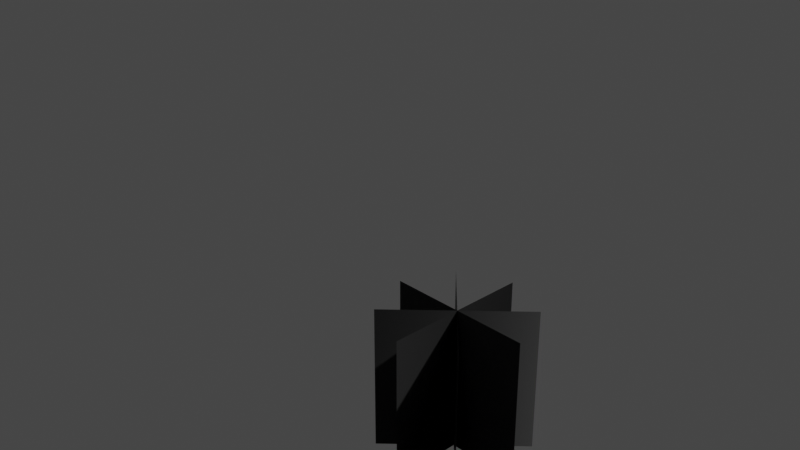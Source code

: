 # Source: linden_tree.blend  (saved by Blender 3.6.11; exported with 4.5.12 LTS)
import bpy
from mathutils import Matrix  # noqa: F401  (used for matrix-valued properties, if any)

bpy.ops.wm.read_factory_settings(use_empty=True)
scene = bpy.context.scene
scene.name = 'Scene'

# ---- collections
col_collection = bpy.data.collections.new('Collection'); scene.collection.children.link(col_collection)

# ---- images (referenced by path relative to the original .blend; pixels are not part of the script)
import os
ASSET_DIR = os.environ.get("B2B_ASSET_DIR", "")  # directory of the original .blend (textures are referenced by path, not embedded)
HERE = os.path.dirname(os.path.abspath(__file__))  # packed textures are extracted next to this script under _unpacked/

def load_image(name, relpath, width, height, colorspace="sRGB"):
    """Load a texture the original file referenced (path relative to the .blend, or extracted next to this script)."""
    p = next((c for c in (os.path.join(HERE, relpath), os.path.join(ASSET_DIR, relpath)) if relpath and os.path.exists(c)), "")
    if p:
        img = bpy.data.images.load(p, check_existing=True)
        img.name = name
    else:  # same state as the original file: an image datablock whose file is absent (Cycles renders it pink)
        img = bpy.data.images.new(name, width, height)
        img.source = "FILE"
        img.filepath = "//" + (relpath or name)
    img.colorspace_settings.name = colorspace
    return img
img_linden_tree_512_png = load_image('linden_tree_512.png', 'sprites/linden_tree_512.png', 1024, 1024, 'sRGB')
img_linden_tree_512_png_001 = load_image('linden_tree_512.png.001', 'sprites/linden_tree_512.png', 1024, 1024, 'sRGB')
img_linden_tree_512_png_002 = load_image('linden_tree_512.png.002', 'sprites/linden_tree_512.png', 1024, 1024, 'sRGB')
img_linden_tree_512_png_003 = load_image('linden_tree_512.png.003', 'sprites/linden_tree_512.png', 1024, 1024, 'sRGB')

# ---- materials (node trees are filled in below, after node groups)
mat_linden_tree = bpy.data.materials.new('linden_tree')
mat_linden_tree.surface_render_method = 'BLENDED'
mat_linden_tree.blend_method = 'BLEND'
mat_linden_tree.use_transparent_shadow = False
mat_linden_tree_001 = bpy.data.materials.new('linden_tree.001')
mat_linden_tree_001.surface_render_method = 'BLENDED'
mat_linden_tree_001.blend_method = 'BLEND'
mat_linden_tree_001.use_transparent_shadow = False
mat_linden_tree_002 = bpy.data.materials.new('linden_tree.002')
mat_linden_tree_002.surface_render_method = 'BLENDED'
mat_linden_tree_002.blend_method = 'BLEND'
mat_linden_tree_002.use_transparent_shadow = False
mat_linden_tree_003 = bpy.data.materials.new('linden_tree.003')
mat_linden_tree_003.surface_render_method = 'BLENDED'
mat_linden_tree_003.blend_method = 'BLEND'
mat_linden_tree_003.use_transparent_shadow = False

# ---- material node trees
mat_linden_tree.use_nodes = True; mat_linden_tree.node_tree.nodes.clear()
_N = mat_linden_tree.node_tree.nodes; _L = mat_linden_tree.node_tree.links
n0 = _N.new('ShaderNodeBsdfPrincipled'); n0.name = 'Principled BSDF'; n0.location = (10, 300)
n0.distribution = 'GGX'
n0.subsurface_method = 'RANDOM_WALK_SKIN'
n0.inputs[3].default_value = 1.45
n0.inputs[27].default_value = (0.0, 0.0, 0.0, 1.0)
n0.inputs[28].default_value = 1.0
n1 = _N.new('ShaderNodeOutputMaterial'); n1.name = 'Material Output'; n1.location = (300, 300)
n2 = _N.new('ShaderNodeTexImage'); n2.name = 'Image Texture'; n2.location = (-280, 275)
n2.image = img_linden_tree_512_png
n3 = _N.new('ShaderNodeTexCoord'); n3.name = 'Texture Coordinate'; n3.location = (-190, -275)
_L.new(n0.outputs[0], n1.inputs[0])
_L.new(n2.outputs[0], n0.inputs[0])
_L.new(n3.outputs[1], n0.inputs[5])
n1.is_active_output = True
mat_linden_tree_001.use_nodes = True; mat_linden_tree_001.node_tree.nodes.clear()
_N = mat_linden_tree_001.node_tree.nodes; _L = mat_linden_tree_001.node_tree.links
n0 = _N.new('ShaderNodeBsdfPrincipled'); n0.name = 'Principled BSDF'; n0.location = (10, 300)
n0.distribution = 'GGX'
n0.subsurface_method = 'RANDOM_WALK_SKIN'
n0.inputs[3].default_value = 1.45
n0.inputs[27].default_value = (0.0, 0.0, 0.0, 1.0)
n0.inputs[28].default_value = 1.0
n1 = _N.new('ShaderNodeOutputMaterial'); n1.name = 'Material Output'; n1.location = (300, 300)
n2 = _N.new('ShaderNodeTexImage'); n2.name = 'Image Texture'; n2.location = (-280, 275)
n2.image = img_linden_tree_512_png_001
n3 = _N.new('ShaderNodeTexCoord'); n3.name = 'Texture Coordinate'; n3.location = (-190, -275)
_L.new(n0.outputs[0], n1.inputs[0])
_L.new(n2.outputs[0], n0.inputs[0])
_L.new(n3.outputs[1], n0.inputs[5])
n1.is_active_output = True
mat_linden_tree_002.use_nodes = True; mat_linden_tree_002.node_tree.nodes.clear()
_N = mat_linden_tree_002.node_tree.nodes; _L = mat_linden_tree_002.node_tree.links
n0 = _N.new('ShaderNodeBsdfPrincipled'); n0.name = 'Principled BSDF'; n0.location = (10, 300)
n0.distribution = 'GGX'
n0.subsurface_method = 'RANDOM_WALK_SKIN'
n0.inputs[3].default_value = 1.45
n0.inputs[27].default_value = (0.0, 0.0, 0.0, 1.0)
n0.inputs[28].default_value = 1.0
n1 = _N.new('ShaderNodeOutputMaterial'); n1.name = 'Material Output'; n1.location = (300, 300)
n2 = _N.new('ShaderNodeTexImage'); n2.name = 'Image Texture'; n2.location = (-280, 275)
n2.image = img_linden_tree_512_png_002
n3 = _N.new('ShaderNodeTexCoord'); n3.name = 'Texture Coordinate'; n3.location = (-190, -275)
_L.new(n0.outputs[0], n1.inputs[0])
_L.new(n2.outputs[0], n0.inputs[0])
_L.new(n3.outputs[1], n0.inputs[5])
n1.is_active_output = True
mat_linden_tree_003.use_nodes = True; mat_linden_tree_003.node_tree.nodes.clear()
_N = mat_linden_tree_003.node_tree.nodes; _L = mat_linden_tree_003.node_tree.links
n0 = _N.new('ShaderNodeBsdfPrincipled'); n0.name = 'Principled BSDF'; n0.location = (10, 300)
n0.distribution = 'GGX'
n0.subsurface_method = 'RANDOM_WALK_SKIN'
n0.inputs[3].default_value = 1.45
n0.inputs[27].default_value = (0.0, 0.0, 0.0, 1.0)
n0.inputs[28].default_value = 1.0
n1 = _N.new('ShaderNodeOutputMaterial'); n1.name = 'Material Output'; n1.location = (300, 300)
n2 = _N.new('ShaderNodeTexImage'); n2.name = 'Image Texture'; n2.location = (-280, 275)
n2.image = img_linden_tree_512_png_003
n3 = _N.new('ShaderNodeTexCoord'); n3.name = 'Texture Coordinate'; n3.location = (-190, -275)
_L.new(n0.outputs[0], n1.inputs[0])
_L.new(n2.outputs[0], n0.inputs[0])
_L.new(n3.outputs[1], n0.inputs[5])
n1.is_active_output = True

# ---- world
world_world = bpy.data.worlds.new('World'); scene.world = world_world
world_world.use_nodes = True; world_world.node_tree.nodes.clear()
_N = world_world.node_tree.nodes; _L = world_world.node_tree.links
n0 = _N.new('ShaderNodeOutputWorld'); n0.name = 'World Output'; n0.location = (300, 300)
n1 = _N.new('ShaderNodeBackground'); n1.name = 'Background'; n1.location = (10, 300)
n1.inputs[0].default_value = (0.05088, 0.05088, 0.05088, 1.0)
_L.new(n1.outputs[0], n0.inputs[0])
n0.is_active_output = True
world_world.color = (0.05088, 0.05088, 0.05088)
world_world.use_sun_shadow = False
world_world.sun_shadow_jitter_overblur = 0.0

# ---- cameras
cam_camera = bpy.data.cameras.new('Camera')
cam_camera.clip_end = 100.0
cam_camera.ortho_scale = 7.314

# ---- lights
light_light = bpy.data.lights.new('Light', 'POINT')
light_light.transmission_factor = 0.0
light_light.energy = 1000.0
light_light.shadow_soft_size = 0.1
light_light.shadow_maximum_resolution = 0.006
light_light.use_absolute_resolution = True

# ---- meshes
me_plane = bpy.data.meshes.new('Plane')
me_plane.from_pydata([(-1.0, -1.0, 0.0), (1.0, -1.0, 0.0), (-1.0, 1.0, 0.0), (1.0, 1.0, 0.0)], [], [(0, 1, 3, 2)])
_uv = me_plane.uv_layers.new(name='UVMap')
_uv.uv.foreach_set('vector', [0.0, 0.0, 1.0, 0.0, 1.0, 1.0, 0.0, 1.0])
me_plane.materials.append(mat_linden_tree)
me_plane.update()
me_plane_001 = bpy.data.meshes.new('Plane.001')
me_plane_001.from_pydata([(-1.0, -1.0, 0.0), (1.0, -1.0, 0.0), (-1.0, 1.0, 0.0), (1.0, 1.0, 0.0)], [], [(0, 1, 3, 2)])
_uv = me_plane_001.uv_layers.new(name='UVMap')
_uv.uv.foreach_set('vector', [0.0, 0.0, 1.0, 0.0, 1.0, 1.0, 0.0, 1.0])
me_plane_001.materials.append(mat_linden_tree_001)
me_plane_001.update()
me_plane_002 = bpy.data.meshes.new('Plane.002')
me_plane_002.from_pydata([(-1.0, -1.0, 0.0), (1.0, -1.0, 0.0), (-1.0, 1.0, 0.0), (1.0, 1.0, 0.0)], [], [(0, 1, 3, 2)])
_uv = me_plane_002.uv_layers.new(name='UVMap')
_uv.uv.foreach_set('vector', [0.0, 0.0, 1.0, 0.0, 1.0, 1.0, 0.0, 1.0])
me_plane_002.materials.append(mat_linden_tree_002)
me_plane_002.update()
me_plane_003 = bpy.data.meshes.new('Plane.003')
me_plane_003.from_pydata([(-1.0, -1.0, 0.0), (1.0, -1.0, 0.0), (-1.0, 1.0, 0.0), (1.0, 1.0, 0.0)], [], [(0, 1, 3, 2)])
_uv = me_plane_003.uv_layers.new(name='UVMap')
_uv.uv.foreach_set('vector', [0.0, 0.0, 1.0, 0.0, 1.0, 1.0, 0.0, 1.0])
me_plane_003.materials.append(mat_linden_tree_003)
me_plane_003.update()

# ---- objects
ob_light = bpy.data.objects.new('Light', light_light)
ob_camera = bpy.data.objects.new('Camera', cam_camera)
ob_plane = bpy.data.objects.new('Plane', me_plane)
ob_plane_001 = bpy.data.objects.new('Plane.001', me_plane_001)
ob_plane_002 = bpy.data.objects.new('Plane.002', me_plane_002)
ob_plane_003 = bpy.data.objects.new('Plane.003', me_plane_003)

# ---- transforms, parenting, visibility, modifiers, constraints
ob_light.location = (4.076, 1.005, 5.904)
ob_light.rotation_euler = (0.6503, 0.05522, 1.866)
ob_light.lock_rotations_4d = False
ob_light.empty_display_type = 'ARROWS'
ob_light.color = (0.0, 0.0, 0.0, 0.0)
ob_light.lineart.crease_threshold = 0.0
ob_camera.location = (7.885, -8.378, 7.863)
ob_camera.rotation_euler = (1.109, 0.0, 0.8149)
ob_camera.lock_rotations_4d = False
ob_camera.empty_display_type = 'ARROWS'
ob_camera.color = (0.0, 0.0, 0.0, 0.0)
ob_camera.display_type = 'WIRE'
ob_camera.lineart.crease_threshold = 0.0
ob_plane.location = (0.0, 0.0, 0.0)
ob_plane.rotation_euler = (1.571, -0.0, 0.0)
ob_plane_001.location = (0.0, 0.0, 0.0)
ob_plane_001.rotation_euler = (1.571, -0.0, 1.571)
ob_plane_002.location = (0.0, 0.0, 0.0)
ob_plane_002.rotation_euler = (1.571, -0.0, 2.356)
ob_plane_002.scale = (1.0, 1.0, 1.0)
ob_plane_003.location = (0.0, 0.0, 0.0)
ob_plane_003.rotation_euler = (1.571, -0.0, 0.7854)
ob_plane_003.scale = (1.0, 1.0, 1.0)

# ---- collection membership
col_collection.objects.link(ob_light)
col_collection.objects.link(ob_camera)
col_collection.objects.link(ob_plane)
col_collection.objects.link(ob_plane_001)
col_collection.objects.link(ob_plane_002)
col_collection.objects.link(ob_plane_003)

# ---- scene / render settings (as saved in the file)
scene.camera = ob_camera
scene.frame_start = 1; scene.frame_end = 250; scene.frame_set(1)
scene.render.engine = 'BLENDER_EEVEE_NEXT'
scene.cycles.sampling_pattern = 'TABULATED_SOBOL'
scene.view_settings.view_transform = 'Filmic'
bpy.context.view_layer.update()
